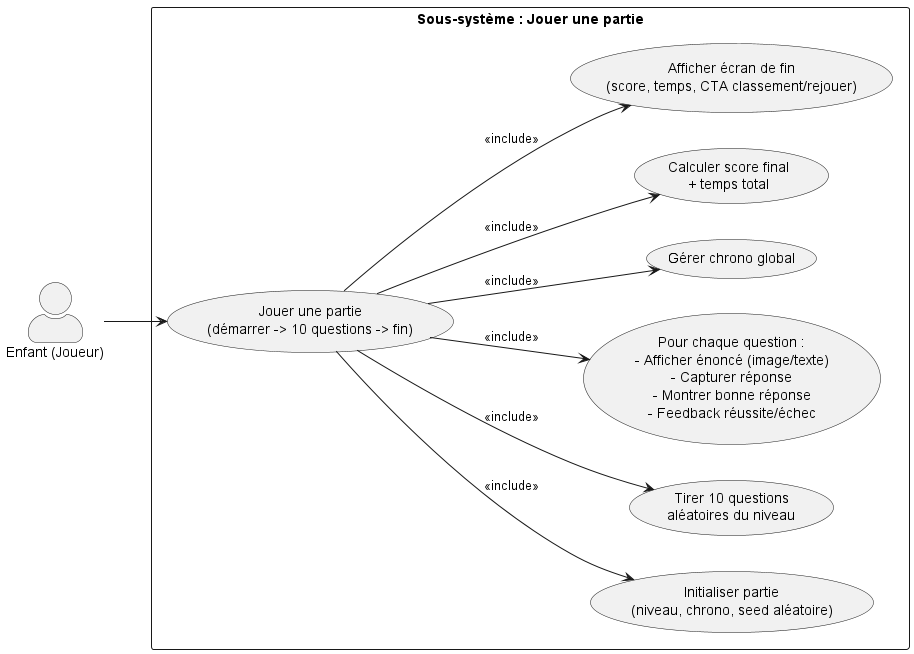

The diagram above was rendered by PlantUML. Its source (embedded in the PNG):
@startuml play one game
left to right direction
skinparam actorStyle awesome

actor "Enfant (Joueur)" as Joueur

rectangle "Sous-système : Jouer une partie" as Sub {
  usecase "Jouer une partie\n(démarrer -> 10 questions -> fin)" as UC_Play
  usecase "Initialiser partie\n(niveau, chrono, seed aléatoire)" as UC_Init
  usecase "Tirer 10 questions\naléatoires du niveau" as UC_Random
  usecase "Pour chaque question :\n- Afficher énoncé (image/texte)\n- Capturer réponse\n- Montrer bonne réponse\n- Feedback réussite/échec" as UC_PerQuestion
  usecase "Gérer chrono global" as UC_Chrono
  usecase "Calculer score final\n+ temps total" as UC_Score
  usecase "Afficher écran de fin\n(score, temps, CTA classement/rejouer)" as UC_End
}

Joueur --> UC_Play
UC_Play --> UC_Init : <<include>>
UC_Play --> UC_Random : <<include>>
UC_Play --> UC_PerQuestion : <<include>>
UC_Play --> UC_Chrono : <<include>>
UC_Play --> UC_Score : <<include>>
UC_Play --> UC_End : <<include>>

@enduml